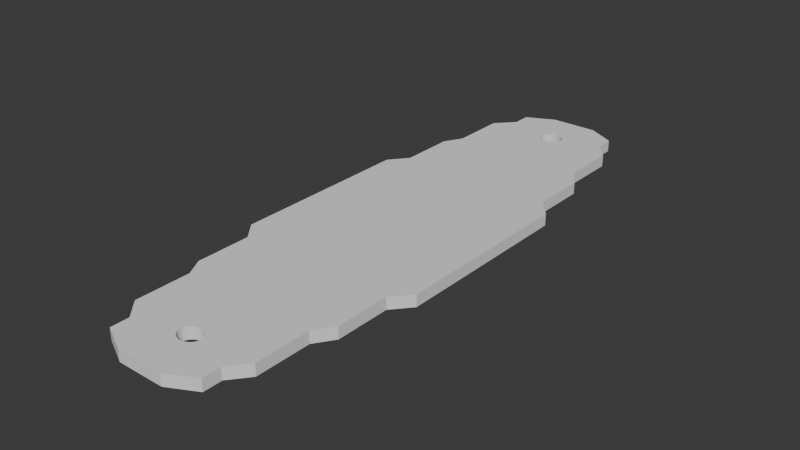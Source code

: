 # Source: micro-fitness-plate.blend  (saved by Blender 4.0.36; exported with 4.5.12 LTS)
import bpy
from mathutils import Matrix  # noqa: F401  (used for matrix-valued properties, if any)

bpy.ops.wm.read_factory_settings(use_empty=True)
scene = bpy.context.scene
scene.name = 'Scene'

# ---- collections
col_collection = bpy.data.collections.new('Collection'); scene.collection.children.link(col_collection)

# ---- world
world_world = bpy.data.worlds.new('World'); scene.world = world_world
world_world.use_nodes = True; world_world.node_tree.nodes.clear()
_N = world_world.node_tree.nodes; _L = world_world.node_tree.links
n0 = _N.new('ShaderNodeOutputWorld'); n0.name = 'World Output'; n0.location = (300, 300)
n1 = _N.new('ShaderNodeBackground'); n1.name = 'Background'; n1.location = (10, 300)
n1.inputs[0].default_value = (0.05088, 0.05088, 0.05088, 1.0)
_L.new(n1.outputs[0], n0.inputs[0])
n0.is_active_output = True
world_world.color = (0.05088, 0.05088, 0.05088)
world_world.use_sun_shadow = False
world_world.sun_shadow_jitter_overblur = 0.0

# ---- meshes
me_cube = bpy.data.meshes.new('Cube')
me_cube.from_pydata([(-0.2842, 0.9859, -1.0), (0.2848, 0.402, 1.0), (-0.2842, 0.9859, 1.0), (0.2611, 0.9846, -1.0), (0.2611, 0.9846, 1.0), (-0.3222, 0.402, 1.0), (-1.09, 0.0, -1.0), (-1.09, 0.0, 1.0), (-0.3222, 0.4576, 1.0), (1.063, 0.0, -1.0), (1.063, 0.0, 1.0), (0.2848, 0.4576, 1.0), (-0.9098, 0.5001, 1.0), (0.06461, 0.4576, 1.0), (0.8924, 0.5001, -1.0), (-0.9098, 0.5001, -1.0), (-0.1021, 0.4576, 1.0), (0.8924, 0.5001, 1.0), (-1.09, 0.25, -1.0), (1.063, 0.25, 1.0), (-1.09, 0.25, 1.0), (1.063, 0.25, -1.0), (-0.7678, 0.75, 1.0), (-0.1021, 0.5115, 1.0), (0.7775, 0.75, -1.0), (-0.7678, 0.75, -1.0), (0.06461, 0.5115, 1.0), (0.7775, 0.75, 1.0), (0.505, -0.3218, 1.0), (-0.597, 0.875, 1.0), (0.5818, 0.875, -1.0), (-0.597, 0.875, -1.0), (0.5818, 0.875, 1.0), (-0.5424, -0.3218, 1.0), (-0.7678, 0.6251, -1.0), (0.7775, 0.6251, 1.0), (-0.5424, -0.2661, 1.0), (-0.7678, 0.6251, 1.0), (0.505, -0.2661, 1.0), (0.7775, 0.6251, -1.0), (-0.9098, 0.3751, 1.0), (0.505, 0.3079, 1.0), (0.8924, 0.3751, -1.0), (-0.9098, 0.3751, -1.0), (-0.5424, 0.3079, 1.0), (0.8924, 0.3751, 1.0), (-1.09, 0.125, -1.0), (1.063, 0.125, 1.0), (-0.5424, 0.3636, 1.0), (-1.09, 0.125, 1.0), (1.063, 0.125, -1.0), (0.505, 0.3636, 1.0), (-0.3204, -0.1693, 1.0), (-0.7678, 0.8125, -1.0), (-0.6663, -0.2253, 1.0), (0.7775, 0.8125, 1.0), (-0.2542, -0.02693, 1.0), (-0.7678, 0.8125, 1.0), (-0.1385, -0.0825, 1.0), (0.7775, 0.8125, -1.0), (-0.7678, 0.6876, 1.0), (0.7775, 0.6876, -1.0), (0.7446, -0.1693, 1.0), (-0.7678, 0.6876, -1.0), (0.7775, 0.6876, 1.0), (-0.9098, 0.5626, -1.0), (0.7446, -0.225, 1.0), (0.8924, 0.5626, 1.0), (-0.9098, 0.5626, 1.0), (0.8924, 0.5626, -1.0), (-0.9098, 0.4376, 1.0), (0.2454, -0.08177, 1.0), (0.8924, 0.4376, -1.0), (-0.9098, 0.4376, -1.0), (0.8924, 0.4376, 1.0), (0.009902, -0.08242, 1.0), (-1.09, 0.3126, -1.0), (-0.6961, 0.2633, 1.0), (1.063, 0.3126, 1.0), (-1.09, 0.3126, 1.0), (1.063, 0.3126, -1.0), (-0.4587, 0.265, 1.0), (-1.09, 0.1875, 1.0), (1.063, 0.1875, -1.0), (-1.09, 0.1875, -1.0), (-0.01456, 0.1109, 1.0), (1.063, 0.1875, 1.0), (0.3839, -0.08395, 1.0), (-1.09, 0.06251, -1.0), (1.063, 0.06251, 1.0), (0.2206, 0.1086, 1.0), (-1.09, 0.06251, 1.0), (0.5026, -0.03161, 1.0), (1.063, 0.06251, -1.0), (-0.597, 0.9375, 1.0), (0.5818, 0.9375, -1.0), (-0.597, 0.9375, -1.0), (0.7723, -0.08395, 1.0), (0.5818, 0.9375, 1.0), (0.8761, -0.03161, 1.0), (-0.1515, 0.8125, 1.0), (0.7395, 0.2105, 1.0), (-0.1424, 0.8081, 1.0), (-0.1258, 0.8029, 1.0), (-0.1056, 0.7986, 1.0), (-0.2154, 0.2105, 1.0), (-0.05752, 0.7935, 1.0), (-0.08253, 0.7954, 1.0), (-0.3269, 0.2662, 1.0), (0.01952, 0.7954, 1.0), (0.7395, 0.2662, 1.0), (-0.005493, 0.7935, 1.0), (0.06278, 0.8029, 1.0), (0.2848, -0.3621, 1.0), (0.07936, 0.8081, 1.0), (-0.3222, -0.3621, 1.0), (0.08847, 0.8125, 1.0), (0.04257, 0.7986, 1.0), (-0.0315, 0.7928, 1.0), (-0.3222, -0.4178, 1.0), (-0.1515, 0.8125, -1.0), (-0.1258, 0.8029, -1.0), (0.06461, -0.4178, 1.0), (-0.1424, 0.8081, -1.0), (-0.05752, 0.7935, -1.0), (0.2848, -0.4178, 1.0), (-0.08253, 0.7954, -1.0), (-0.1021, -0.4178, 1.0), (-0.1056, 0.7986, -1.0), (-0.005493, 0.7935, -1.0), (0.04257, 0.7986, -1.0), (0.01952, 0.7954, -1.0), (0.08847, 0.8125, -1.0), (0.06278, 0.8029, -1.0), (-0.1021, -0.4717, 1.0), (0.07936, 0.8081, -1.0), (-0.0315, 0.7928, -1.0), (0.06461, -0.4717, 1.0), (-0.1056, 0.856, -1.0), (-0.08253, 0.8591, -1.0), (-0.05752, 0.8611, -1.0), (-0.0315, 0.8618, -1.0), (0.01952, 0.8591, -1.0), (0.04257, 0.856, -1.0), (0.07936, 0.8464, -1.0), (0.06278, 0.8517, -1.0), (-0.005493, 0.8611, -1.0), (-0.1623, 0.8206, -1.0), (-0.1648, 0.8273, -1.0), (-0.1623, 0.834, -1.0), (-0.1547, 0.8405, -1.0), (-0.1424, 0.8464, -1.0), (-0.1547, 0.8141, -1.0), (0.09168, 0.8405, -1.0), (0.1018, 0.8273, -1.0), (0.09927, 0.8206, -1.0), (0.09927, 0.834, -1.0), (0.09168, 0.8141, -1.0), (-0.1258, 0.8517, -1.0), (-0.1424, 0.8464, 1.0), (-0.08253, 0.8591, 1.0), (-0.1056, 0.856, 1.0), (-0.1258, 0.8517, 1.0), (-0.005493, 0.8611, 1.0), (-0.0315, 0.8618, 1.0), (0.06278, 0.8517, 1.0), (0.04257, 0.856, 1.0), (0.01952, 0.8591, 1.0), (-0.05752, 0.8611, 1.0), (-0.1648, 0.8273, 1.0), (-0.1623, 0.8206, 1.0), (-0.1623, 0.834, 1.0), (-0.1547, 0.8141, 1.0), (-0.1547, 0.8405, 1.0), (0.07936, 0.8464, 1.0), (0.09168, 0.8141, 1.0), (0.09168, 0.8405, 1.0), (0.1018, 0.8273, 1.0), (0.09927, 0.8206, 1.0), (0.09927, 0.834, 1.0), (-0.2842, -0.9859, -1.0), (-0.2842, -0.9859, 1.0), (0.2611, -0.9846, -1.0), (0.2611, -0.9846, 1.0), (-0.9098, -0.5001, 1.0), (0.8924, -0.5001, -1.0), (-0.9098, -0.5001, -1.0), (0.8924, -0.5001, 1.0), (-1.09, -0.25, -1.0), (1.063, -0.25, 1.0), (-1.09, -0.25, 1.0), (1.063, -0.25, -1.0), (-0.7678, -0.75, 1.0), (0.7775, -0.75, -1.0), (-0.7678, -0.75, -1.0), (0.7775, -0.75, 1.0), (-0.597, -0.875, 1.0), (0.5818, -0.875, -1.0), (-0.597, -0.875, -1.0), (0.5818, -0.875, 1.0), (-0.7678, -0.6251, -1.0), (0.7775, -0.6251, 1.0), (-0.7678, -0.6251, 1.0), (0.7775, -0.6251, -1.0), (-0.9098, -0.3751, 1.0), (0.8924, -0.3751, -1.0), (-0.9098, -0.3751, -1.0), (0.8924, -0.3751, 1.0), (-1.09, -0.125, -1.0), (1.063, -0.125, 1.0), (-1.09, -0.125, 1.0), (1.063, -0.125, -1.0), (-0.7678, -0.8125, -1.0), (0.7775, -0.8125, 1.0), (-0.7678, -0.8125, 1.0), (0.7775, -0.8125, -1.0), (-0.7678, -0.6876, 1.0), (0.7775, -0.6876, -1.0), (-0.7678, -0.6876, -1.0), (0.7775, -0.6876, 1.0), (-0.9098, -0.5626, -1.0), (0.8924, -0.5626, 1.0), (-0.9098, -0.5626, 1.0), (0.8924, -0.5626, -1.0), (-0.9098, -0.4376, 1.0), (0.8924, -0.4376, -1.0), (-0.9098, -0.4376, -1.0), (0.8924, -0.4376, 1.0), (-1.09, -0.3126, -1.0), (1.063, -0.3126, 1.0), (-1.09, -0.3126, 1.0), (1.063, -0.3126, -1.0), (-1.09, -0.1875, 1.0), (1.063, -0.1875, -1.0), (-1.09, -0.1875, -1.0), (1.063, -0.1875, 1.0), (-1.09, -0.06251, -1.0), (1.063, -0.06251, 1.0), (-1.09, -0.06251, 1.0), (1.063, -0.06251, -1.0), (-0.597, -0.9375, 1.0), (0.5818, -0.9375, -1.0), (-0.597, -0.9375, -1.0), (0.5818, -0.9375, 1.0), (-0.1515, -0.8125, 1.0), (-0.1424, -0.8081, 1.0), (-0.1258, -0.8029, 1.0), (-0.1056, -0.7986, 1.0), (-0.05752, -0.7935, 1.0), (-0.08253, -0.7954, 1.0), (0.01952, -0.7954, 1.0), (-0.005493, -0.7935, 1.0), (0.06278, -0.8029, 1.0), (0.07936, -0.8081, 1.0), (0.08847, -0.8125, 1.0), (0.04257, -0.7986, 1.0), (-0.0315, -0.7928, 1.0), (-0.1515, -0.8125, -1.0), (-0.1258, -0.8029, -1.0), (-0.1424, -0.8081, -1.0), (-0.05752, -0.7935, -1.0), (-0.08253, -0.7954, -1.0), (-0.1056, -0.7986, -1.0), (-0.005493, -0.7935, -1.0), (0.04257, -0.7986, -1.0), (0.01952, -0.7954, -1.0), (0.08847, -0.8125, -1.0), (0.06278, -0.8029, -1.0), (0.07936, -0.8081, -1.0), (-0.0315, -0.7928, -1.0), (-0.1056, -0.856, -1.0), (-0.08253, -0.8591, -1.0), (-0.05752, -0.8611, -1.0), (-0.0315, -0.8618, -1.0), (0.01952, -0.8591, -1.0), (0.04257, -0.856, -1.0), (0.07936, -0.8464, -1.0), (0.06278, -0.8517, -1.0), (-0.005493, -0.8611, -1.0), (-0.1623, -0.8206, -1.0), (-0.1648, -0.8273, -1.0), (-0.1623, -0.834, -1.0), (-0.1547, -0.8405, -1.0), (-0.1424, -0.8464, -1.0), (-0.1547, -0.8141, -1.0), (0.09168, -0.8405, -1.0), (0.1018, -0.8273, -1.0), (0.09927, -0.8206, -1.0), (0.09927, -0.834, -1.0), (0.09168, -0.8141, -1.0), (-0.1258, -0.8517, -1.0), (-0.1424, -0.8464, 1.0), (-0.08253, -0.8591, 1.0), (-0.1056, -0.856, 1.0), (-0.1258, -0.8517, 1.0), (-0.005493, -0.8611, 1.0), (-0.0315, -0.8618, 1.0), (0.06278, -0.8517, 1.0), (0.04257, -0.856, 1.0), (0.01952, -0.8591, 1.0), (-0.05752, -0.8611, 1.0), (-0.1648, -0.8273, 1.0), (-0.1623, -0.8206, 1.0), (-0.1623, -0.834, 1.0), (-0.1547, -0.8141, 1.0), (-0.1547, -0.8405, 1.0), (0.07936, -0.8464, 1.0), (0.09168, -0.8141, 1.0), (0.09168, -0.8405, 1.0), (0.1018, -0.8273, 1.0), (0.09927, -0.8206, 1.0), (0.09927, -0.834, 1.0), (-0.2968, 0.06251, 1.0), (-0.03682, 0.06251, 1.0), (0.07359, 0.06251, 1.0), (0.324, 0.06251, 1.0), (0.3425, 0.05328, 1.0), (-0.1692, 0.0, 1.0), (0.09011, 0.0, 1.0), (0.2014, 0.0, 1.0), (0.4497, 0.0, 1.0), (-0.006116, 0.5163, 1.0), (-0.1068, 0.5163, 1.0), (-0.1068, 0.5001, 1.0), (0.06935, 0.5163, 1.0), (0.06935, 0.5001, 1.0), (-0.7163, 0.2679, 1.0), (0.5097, 0.3126, 1.0), (0.5097, 0.3032, 1.0), (-0.09437, 0.3032, 1.0), (-0.4576, 0.2698, 1.0), (-0.5472, 0.3126, 1.0), (-0.5685, 0.269, 1.0), (-0.5472, 0.3032, 1.0), (-0.6798, 0.25, 1.0), (-0.4176, 0.25, 1.0), (-0.3469, 0.2709, 1.0), (0.2767, 0.2709, 1.0), (-0.3051, 0.25, 1.0), (0.7442, 0.25, 1.0), (0.7442, 0.2709, 1.0), (-0.327, 0.3972, 1.0), (-0.327, 0.4345, 1.0), (-0.327, 0.4376, 1.0), (0.2895, 0.4376, 1.0), (0.2895, 0.4251, 1.0), (-0.06285, 0.3972, 1.0), (0.2895, 0.3972, 1.0), (-0.5522, 0.1875, 1.0), (-0.2907, 0.1875, 1.0), (-0.4245, 0.125, 1.0), (-0.1638, 0.125, 1.0), (-0.2011, 0.4624, 1.0), (-0.327, 0.4624, 1.0), (0.06935, 0.4855, 1.0), (-0.1068, 0.4855, 1.0), (-0.1068, 0.4624, 1.0), (0.06935, 0.4624, 1.0), (0.1637, 0.4624, 1.0), (0.2895, 0.4624, 1.0), (-0.5472, 0.3404, 1.0), (0.5097, 0.3683, 1.0), (0.05692, 0.3683, 1.0), (-0.5472, 0.3683, 1.0), (0.5097, 0.3311, 1.0), (-0.2911, 0.243, 1.0), (0.7442, 0.2337, 1.0), (0.7442, 0.2058, 1.0), (0.1951, 0.2058, 1.0), (-0.2166, 0.2058, 1.0), (-0.4056, 0.1158, 1.0), (-0.03543, 0.1158, 1.0), (0.2217, 0.1134, 1.0), (0.1115, 0.1144, 1.0), (-0.04423, 0.06616, 1.0), (-0.2542, -0.02168, 1.0), (0.5038, -0.02687, 1.0), (0.2036, -0.001069, 1.0), (0.8961, -0.02687, 1.0), (0.728, -0.02687, 1.0), (-0.339, -0.06251, 1.0), (-0.1692, -0.06251, 1.0), (-0.1818, -0.05645, 1.0), (-0.04152, -0.06251, 1.0), (0.217, -0.06251, 1.0), (0.826, -0.06221, 1.0), (0.8253, -0.06251, 1.0), (0.3292, -0.06251, 1.0), (0.05692, -0.2614, 1.0), (-0.5472, -0.2614, 1.0), (0.5097, -0.2614, 1.0), (-0.5472, -0.3126, 1.0), (-0.5472, -0.2893, 1.0), (0.5097, -0.2986, 1.0), (0.5097, -0.3126, 1.0), (-0.327, -0.3946, 1.0), (-0.327, -0.3751, 1.0), (0.2895, -0.3853, 1.0), (0.2895, -0.3751, 1.0), (-0.327, -0.4225, 1.0), (-0.1068, -0.4376, 1.0), (-0.2011, -0.4225, 1.0), (-0.1068, -0.4225, 1.0), (0.06935, -0.4376, 1.0), (0.06935, -0.4225, 1.0), (0.2895, -0.4225, 1.0), (0.1637, -0.4225, 1.0), (-0.4689, -0.125, 1.0), (-0.2258, -0.1294, 1.0), (-0.2166, -0.125, 1.0), (0.3, -0.1646, 1.0), (0.7493, -0.1646, 1.0), (-0.5988, -0.1875, 1.0), (-0.2995, -0.1646, 1.0), (0.7493, -0.1875, 1.0), (-0.1068, -0.4456, 1.0), (0.06935, -0.4456, 1.0), (-0.1068, -0.4764, 1.0), (0.06935, -0.4764, 1.0), (-0.006116, -0.4764, 1.0), (-0.09437, -0.3265, 1.0), (-0.5472, -0.3265, 1.0), (0.5097, -0.3265, 1.0), (-0.327, -0.3574, 1.0), (0.2895, -0.3574, 1.0), (-0.06285, -0.3574, 1.0), (0.7493, -0.2297, 1.0), (0.7493, -0.2018, 1.0), (-0.687, -0.23, 1.0), (0.1339, -0.2298, 1.0), (0.008811, -0.08716, 1.0), (0.1188, -0.08685, 1.0), (-0.1276, -0.08252, 1.0), (0.3828, -0.08869, 1.0), (0.2656, -0.08645, 1.0), (0.7734, -0.08869, 1.0), (0.5501, -0.08869, 1.0), (-0.4396, -0.1109, 1.0), (-0.1068, 0.4624, -0.1431), (-0.1068, 0.5163, -0.1431), (0.7493, -0.1646, -0.1431), (0.7493, -0.2297, -0.1431), (0.3828, -0.08869, -0.1431), (0.7734, -0.08869, -0.1431), (-0.5472, -0.3265, -0.1431), (-0.5472, -0.2614, -0.1431), (0.2895, 0.3972, -0.1431), (0.2895, 0.4624, -0.1431), (0.06935, 0.5163, -0.1431), (0.2656, -0.08645, -0.1431), (0.008811, -0.08716, -0.1431), (-0.327, 0.3972, -0.1431), (-0.327, 0.4624, -0.1431), (-0.4576, 0.2698, -0.1431), (0.5097, 0.3032, -0.1431), (0.5097, 0.3683, -0.1431), (-0.1068, -0.4225, -0.1431), (-0.327, -0.4225, -0.1431), (-0.2542, -0.02168, -0.1431), (-0.1276, -0.08252, -0.1431), (-0.1068, -0.4764, -0.1431), (0.06935, -0.4764, -0.1431), (-0.687, -0.23, -0.1431), (-0.5472, 0.3032, -0.1431), (0.8961, -0.02687, -0.1431), (0.2895, -0.3574, -0.1431), (-0.327, -0.3574, -0.1431), (0.2895, -0.4225, -0.1431), (-0.7163, 0.2679, -0.1431), (0.2217, 0.1134, -0.1431), (0.5038, -0.02687, -0.1431), (0.06935, -0.4225, -0.1431), (-0.2166, 0.2058, -0.1431), (-0.3469, 0.2709, -0.1431), (-0.5472, 0.3683, -0.1431), (-0.2995, -0.1646, -0.1431), (0.06935, 0.4624, -0.1431), (0.5097, -0.3265, -0.1431), (0.7442, 0.2709, -0.1431), (-0.03543, 0.1158, -0.1431), (0.7442, 0.2058, -0.1431), (0.5097, -0.2614, -0.1431)], [], [(96, 94, 2, 0), (0, 2, 4, 3), (93, 89, 10, 9), (91, 7, 317, 312), (320, 10, 89, 315, 316), (319, 314, 313, 318), (88, 93, 9, 6), (65, 69, 14, 15), (324, 325, 17, 67, 68, 12, 323, 322, 321), (69, 67, 17, 14), (73, 70, 12, 15), (84, 82, 20, 18), (76, 80, 21, 18), (332, 330, 335, 338, 336, 337, 340, 339, 19, 78, 327, 328, 329, 333, 331, 79, 20, 334, 326), (80, 78, 19, 21), (59, 55, 27, 24), (100, 57, 22, 27, 55, 116, 114, 112, 117, 109, 111, 118, 106, 107, 104, 103, 102), (132, 59, 24, 25, 53, 120, 123, 121, 128, 126, 124, 136, 129, 131, 130, 133, 135), (63, 60, 22, 25), (96, 95, 30, 31), (98, 94, 29, 32), (95, 98, 32, 30), (53, 57, 29, 31), (65, 68, 37, 34), (61, 64, 35, 39), (64, 60, 37, 35), (63, 61, 39, 34), (72, 74, 45, 42), (342, 343, 70, 40, 45, 74, 344, 345, 347, 346, 341), (73, 72, 42, 43), (76, 79, 40, 43), (88, 91, 49, 46), (84, 83, 50, 46), (82, 49, 350, 348), (47, 86, 349, 351), (83, 86, 47, 50), (25, 22, 57, 53), (152, 120, 53, 31, 30, 59, 132, 157, 155, 154, 156, 153, 144, 145, 143, 142, 146, 141, 140, 139, 138, 158, 151, 150, 149, 148, 147), (116, 55, 32, 29, 57, 100, 172, 170, 169, 171, 173, 159, 162, 161, 160, 168, 164, 163, 167, 166, 165, 174, 176, 179, 177, 178, 175), (30, 32, 55, 59), (25, 24, 61, 63), (27, 22, 60, 64), (24, 27, 64, 61), (34, 37, 60, 63), (15, 12, 68, 65), (39, 35, 67, 69), (35, 37, 68, 67), (34, 39, 69, 65), (15, 14, 72, 73), (355, 323, 12, 70, 343, 353, 352, 356), (359, 344, 74, 17, 325, 354, 357, 358), (14, 17, 74, 72), (43, 40, 70, 73), (18, 20, 79, 76), (42, 45, 78, 80), (78, 45, 40, 79, 331, 360, 363, 362, 361, 364, 327), (43, 42, 80, 76), (21, 19, 86, 83), (20, 82, 348, 334), (365, 338, 335, 349, 86, 19, 339, 366, 367, 368, 369), (18, 21, 83, 84), (46, 49, 82, 84), (6, 7, 91, 88), (46, 50, 93, 88), (49, 91, 312, 370, 350), (374, 313, 314, 371, 373, 372, 315, 89, 47, 351), (50, 47, 89, 93), (3, 4, 98, 95), (4, 2, 94, 98), (0, 3, 95, 96), (31, 29, 94, 96), (169, 148, 149, 171), (171, 149, 150, 173), (173, 150, 151, 159), (159, 151, 158, 162), (162, 158, 138, 161), (161, 138, 139, 160), (160, 139, 140, 168), (168, 140, 141, 164), (164, 141, 146, 163), (163, 146, 142, 167), (167, 142, 143, 166), (166, 143, 145, 165), (165, 145, 144, 174), (174, 144, 153, 176), (176, 153, 156, 179), (156, 154, 177, 179), (154, 155, 178, 177), (155, 157, 175, 178), (135, 114, 116, 175, 157, 132), (112, 114, 135, 133), (117, 112, 133, 130), (109, 117, 130, 131), (111, 109, 131, 129), (118, 111, 129, 136), (106, 118, 136, 124), (107, 106, 124, 126), (104, 107, 126, 128), (103, 104, 128, 121), (102, 103, 121, 123), (120, 152, 172, 100, 102, 123), (152, 147, 170, 172), (170, 147, 148, 169), (242, 180, 181, 240), (180, 182, 183, 181), (239, 9, 10, 237), (319, 318, 384, 387, 377), (237, 10, 320, 376, 379, 378, 385, 386), (317, 7, 238, 380, 375, 382, 381, 383), (236, 6, 9, 239), (220, 186, 185, 223), (221, 187, 184, 222), (223, 185, 187, 221), (226, 186, 184, 224), (234, 188, 190, 232), (228, 188, 191, 231), (229, 189, 190, 230, 391, 392, 389, 388, 390, 393, 394), (231, 191, 189, 229), (215, 193, 195, 213), (254, 213, 195, 192, 214, 244, 245, 246, 247, 249, 248, 256, 251, 250, 255, 252, 253), (257, 212, 194, 193, 215, 266, 268, 267, 264, 265, 263, 269, 260, 261, 262, 258, 259), (218, 194, 192, 216), (242, 198, 197, 241), (243, 199, 196, 240), (241, 197, 199, 243), (212, 198, 196, 214), (220, 200, 202, 222), (217, 203, 201, 219), (219, 201, 202, 216), (218, 200, 203, 217), (225, 205, 207, 227), (400, 402, 401, 399, 395, 396, 204, 224), (404, 403, 227, 207, 398, 397, 405, 406), (226, 206, 205, 225), (228, 206, 204, 230), (236, 208, 210, 238), (234, 208, 211, 233), (210, 232, 412, 407), (414, 235, 209, 409, 408, 413, 410, 411), (233, 211, 209, 235), (194, 212, 214, 192), (266, 215, 197, 198, 212, 257, 284, 279, 280, 281, 282, 283, 290, 270, 271, 272, 273, 278, 274, 275, 277, 276, 285, 288, 286, 287, 289), (244, 214, 196, 199, 213, 254, 307, 310, 309, 311, 308, 306, 297, 298, 299, 295, 296, 300, 292, 293, 294, 291, 305, 303, 301, 302, 304), (197, 215, 213, 199), (194, 218, 217, 193), (195, 219, 216, 192), (193, 217, 219, 195), (200, 218, 216, 202), (186, 220, 222, 184), (203, 223, 221, 201), (201, 221, 222, 202), (200, 220, 223, 203), (186, 226, 225, 185), (415, 400, 224, 184, 187, 227, 403, 416, 418, 419, 417), (185, 225, 227, 187), (206, 226, 224, 204), (188, 228, 230, 190), (205, 231, 229, 207), (230, 204, 396, 423, 425, 424, 398, 207, 229, 394, 422, 420, 421, 391), (206, 228, 231, 205), (191, 233, 235, 189), (232, 190, 189, 235, 414, 427, 426, 429, 428, 412), (188, 234, 233, 191), (208, 234, 232, 210), (6, 236, 238, 7), (208, 236, 239, 211), (238, 210, 407, 437, 380), (433, 387, 384, 434, 431, 430, 383, 381, 432, 409, 209, 237, 386, 435, 436), (211, 239, 237, 209), (182, 241, 243, 183), (183, 243, 240, 181), (180, 242, 241, 182), (198, 242, 240, 196), (301, 303, 281, 280), (303, 305, 282, 281), (305, 291, 283, 282), (291, 294, 290, 283), (294, 293, 270, 290), (293, 292, 271, 270), (292, 300, 272, 271), (300, 296, 273, 272), (296, 295, 278, 273), (295, 299, 274, 278), (299, 298, 275, 274), (298, 297, 277, 275), (297, 306, 276, 277), (306, 308, 285, 276), (308, 311, 288, 285), (288, 311, 309, 286), (286, 309, 310, 287), (287, 310, 307, 289), (266, 289, 307, 254, 253, 268), (252, 267, 268, 253), (255, 264, 267, 252), (250, 265, 264, 255), (251, 263, 265, 250), (256, 269, 263, 251), (248, 260, 269, 256), (249, 261, 260, 248), (247, 262, 261, 249), (246, 258, 262, 247), (245, 259, 258, 246), (257, 259, 245, 244, 304, 284), (284, 304, 302, 279), (302, 301, 280, 279), (446, 346, 347), (446, 451, 341, 346), (341, 451, 342), (342, 451, 452, 353, 343), (447, 359, 358), (357, 476, 447, 358), (353, 452, 352), (352, 452, 438, 356), (447, 345, 344, 359), (447, 446, 347, 345), (44, 41, 51, 48), (16, 8, 5, 1, 11, 13, 26, 23), (323, 355, 439, 322), (356, 438, 439, 355), (322, 439, 321), (321, 439, 448, 324), (448, 354, 325, 324), (448, 476, 357, 354), (477, 420, 422), (477, 444, 421, 420), (421, 444, 392, 391), (392, 444, 445, 389), (389, 445, 388), (388, 445, 481, 390), (481, 393, 390), (481, 477, 422, 394, 393), (127, 134, 137, 122, 125, 113, 115, 119), (454, 329, 328), (454, 463, 333, 329), (333, 463, 360, 331), (360, 463, 474, 363), (363, 474, 362), (362, 474, 455, 361), (455, 364, 361), (455, 454, 328, 327, 364), (52, 58, 56, 54, 66, 62), (410, 475, 440, 411), (413, 475, 410), (411, 440, 427, 414), (440, 441, 426, 427), (441, 462, 429, 426), (428, 429, 462), (428, 462, 437, 407, 412), (437, 462, 458, 375, 380), (375, 458, 382), (382, 458, 459, 432, 381), (432, 459, 408, 409), (459, 475, 413, 408), (449, 431, 434), (449, 450, 430, 431), (450, 370, 312, 317, 383, 430), (450, 468, 326, 334, 348, 350, 370), (326, 468, 332), (332, 468, 453, 330), (330, 453, 374, 351, 349, 335), (374, 453, 449, 434, 384, 318, 313), (99, 92, 90, 85, 87, 97), (377, 479, 371, 314, 319), (387, 433, 442, 479, 377), (371, 479, 373), (373, 479, 469, 372), (372, 469, 470, 316, 315), (316, 470, 376, 320), (33, 28, 38, 36), (443, 436, 435), (443, 442, 433, 436), (105, 101, 110, 108), (379, 470, 464, 378), (376, 470, 379), (464, 385, 378), (464, 443, 435, 386, 385), (480, 368, 367), (480, 472, 369, 368), (472, 365, 369), (472, 473, 336, 338, 365), (336, 473, 337), (337, 473, 478, 340), (339, 340, 478, 366), (478, 480, 367, 366), (75, 71, 81, 77), (423, 466, 465, 425), (465, 424, 425), (399, 457, 466, 395), (396, 395, 466, 423), (467, 471, 404, 406), (467, 406, 405), (456, 457, 401, 402), (399, 401, 457), (465, 467, 397, 398, 424), (397, 467, 405), (415, 460, 456, 402, 400), (417, 460, 415), (461, 460, 419, 418), (417, 419, 460), (471, 461, 416, 403, 404), (416, 461, 418), (16, 23, 439, 438), (62, 66, 441, 440), (97, 87, 442, 443), (33, 36, 445, 444), (11, 1, 446, 447), (23, 26, 448, 439), (71, 75, 450, 449), (5, 8, 452, 451), (81, 71, 449, 453), (51, 41, 454, 455), (127, 119, 457, 456), (56, 58, 459, 458), (137, 134, 460, 461), (54, 56, 458, 462), (41, 44, 463, 454), (99, 97, 443, 464), (115, 113, 465, 466), (113, 125, 467, 465), (77, 81, 453, 468), (134, 127, 456, 460), (90, 92, 470, 469), (125, 122, 471, 467), (105, 108, 473, 472), (122, 137, 461, 471), (48, 51, 455, 474), (52, 62, 440, 475), (13, 11, 447, 476), (26, 13, 476, 448), (1, 5, 451, 446), (75, 77, 468, 450), (119, 115, 466, 457), (66, 54, 462, 441), (28, 33, 444, 477), (44, 48, 474, 463), (8, 16, 438, 452), (58, 52, 475, 459), (92, 99, 464, 470), (108, 110, 478, 473), (87, 85, 479, 442), (85, 90, 469, 479), (101, 105, 472, 480), (110, 101, 480, 478), (38, 28, 477, 481), (36, 38, 481, 445)])
_uv = me_cube.uv_layers.new(name='UVMap')
_uv.uv.foreach_set('vector', [0.375, 0.2422, 0.625, 0.2422, 0.625, 0.25, 0.375, 0.25, 0.375, 0.25, 0.625, 0.25, 0.625, 0.5, 0.375, 0.5, 0.375, 0.6172, 0.625, 0.6172, 0.625, 0.625, 0.375, 0.625, 0.875, 0.6172, 0.875, 0.625, 0.7681, 0.625, 0.7829, 0.6172, 0.6962, 0.625, 0.625, 0.625, 0.625, 0.6172, 0.7108, 0.6172, 0.7087, 0.6183, 0.7251, 0.625, 0.7399, 0.6172, 0.7527, 0.6172, 0.738, 0.625, 0.125, 0.6172, 0.375, 0.6172, 0.375, 0.625, 0.125, 0.625, 0.125, 0.5547, 0.375, 0.5547, 0.375, 0.5625, 0.125, 0.5625, 0.7392, 0.5605, 0.7392, 0.5625, 0.625, 0.5625, 0.625, 0.5547, 0.875, 0.5547, 0.875, 0.5625, 0.7636, 0.5625, 0.7636, 0.5605, 0.7496, 0.5605, 0.375, 0.5547, 0.625, 0.5547, 0.625, 0.5625, 0.375, 0.5625, 0.375, 0.1797, 0.625, 0.1797, 0.625, 0.1875, 0.375, 0.1875, 0.375, 0.1484, 0.625, 0.1484, 0.625, 0.1563, 0.375, 0.1563, 0.125, 0.5859, 0.375, 0.5859, 0.375, 0.5937, 0.125, 0.5937, 0.8145, 0.5914, 0.8016, 0.5913, 0.7969, 0.5937, 0.7839, 0.5937, 0.7887, 0.5911, 0.7163, 0.5911, 0.662, 0.5911, 0.662, 0.5937, 0.625, 0.5937, 0.625, 0.5859, 0.6893, 0.5859, 0.6893, 0.5871, 0.7594, 0.5871, 0.812, 0.5871, 0.812, 0.5859, 0.875, 0.5859, 0.875, 0.5937, 0.8274, 0.5937, 0.8316, 0.5915, 0.375, 0.5859, 0.625, 0.5859, 0.625, 0.5937, 0.375, 0.5937, 0.375, 0.5234, 0.625, 0.5234, 0.625, 0.5312, 0.375, 0.5312, 0.7753, 0.5234, 0.875, 0.5234, 0.875, 0.5312, 0.625, 0.5312, 0.625, 0.5234, 0.7365, 0.5234, 0.7379, 0.524, 0.7406, 0.5246, 0.7439, 0.5252, 0.7476, 0.5256, 0.7517, 0.5258, 0.7559, 0.5259, 0.7601, 0.5258, 0.7641, 0.5256, 0.7679, 0.5252, 0.7711, 0.5246, 0.7738, 0.524, 0.2635, 0.5234, 0.375, 0.5234, 0.375, 0.5312, 0.125, 0.5312, 0.125, 0.5234, 0.2247, 0.5234, 0.2262, 0.524, 0.2289, 0.5246, 0.2321, 0.5252, 0.2359, 0.5256, 0.2399, 0.5258, 0.2441, 0.5259, 0.2483, 0.5258, 0.2524, 0.5256, 0.2561, 0.5252, 0.2594, 0.5246, 0.2621, 0.524, 0.375, 0.2109, 0.625, 0.2109, 0.625, 0.2188, 0.375, 0.2188, 0.125, 0.5078, 0.375, 0.5078, 0.375, 0.5156, 0.125, 0.5156, 0.625, 0.5078, 0.875, 0.5078, 0.875, 0.5156, 0.625, 0.5156, 0.375, 0.5078, 0.625, 0.5078, 0.625, 0.5156, 0.375, 0.5156, 0.375, 0.2266, 0.625, 0.2266, 0.625, 0.2344, 0.375, 0.2344, 0.375, 0.1953, 0.625, 0.1953, 0.625, 0.2031, 0.375, 0.2031, 0.375, 0.5391, 0.625, 0.5391, 0.625, 0.5469, 0.375, 0.5469, 0.625, 0.5391, 0.875, 0.5391, 0.875, 0.5469, 0.625, 0.5469, 0.125, 0.5391, 0.375, 0.5391, 0.375, 0.5469, 0.125, 0.5469, 0.375, 0.5703, 0.625, 0.5703, 0.625, 0.5781, 0.375, 0.5781, 0.7941, 0.5707, 0.7941, 0.5703, 0.875, 0.5703, 0.875, 0.5781, 0.625, 0.5781, 0.625, 0.5703, 0.7086, 0.5703, 0.7086, 0.5719, 0.7086, 0.5753, 0.7575, 0.5753, 0.7941, 0.5753, 0.125, 0.5703, 0.375, 0.5703, 0.375, 0.5781, 0.125, 0.5781, 0.375, 0.1641, 0.625, 0.1641, 0.625, 0.1719, 0.375, 0.1719, 0.375, 0.1328, 0.625, 0.1328, 0.625, 0.1406, 0.375, 0.1406, 0.125, 0.6016, 0.375, 0.6016, 0.375, 0.6094, 0.125, 0.6094, 0.875, 0.6016, 0.875, 0.6094, 0.7977, 0.6094, 0.8126, 0.6016, 0.625, 0.6094, 0.625, 0.6016, 0.7822, 0.6016, 0.7675, 0.6094, 0.375, 0.6016, 0.625, 0.6016, 0.625, 0.6094, 0.375, 0.6094, 0.375, 0.2188, 0.625, 0.2188, 0.625, 0.2266, 0.375, 0.2266, 0.2241, 0.5232, 0.2247, 0.5234, 0.125, 0.5234, 0.125, 0.5156, 0.375, 0.5156, 0.375, 0.5234, 0.2635, 0.5234, 0.2642, 0.5232, 0.2662, 0.5224, 0.2675, 0.5216, 0.2678, 0.5207, 0.2672, 0.5199, 0.2655, 0.5192, 0.2628, 0.5185, 0.2593, 0.518, 0.2549, 0.5176, 0.25, 0.5174, 0.2448, 0.5173, 0.2395, 0.5174, 0.2346, 0.5176, 0.2301, 0.518, 0.2264, 0.5185, 0.2236, 0.5192, 0.2218, 0.5199, 0.221, 0.5207, 0.2212, 0.5216, 0.2222, 0.5224, 0.7365, 0.5234, 0.625, 0.5234, 0.625, 0.5156, 0.875, 0.5156, 0.875, 0.5234, 0.7753, 0.5234, 0.7759, 0.5232, 0.7778, 0.5224, 0.7788, 0.5216, 0.779, 0.5207, 0.7782, 0.5199, 0.7764, 0.5192, 0.7736, 0.5185, 0.7699, 0.518, 0.7654, 0.5176, 0.7605, 0.5174, 0.7552, 0.5173, 0.75, 0.5174, 0.7451, 0.5176, 0.7407, 0.518, 0.7372, 0.5185, 0.7345, 0.5192, 0.7328, 0.5199, 0.7322, 0.5207, 0.7325, 0.5216, 0.7338, 0.5224, 0.7358, 0.5232, 0.375, 0.5156, 0.625, 0.5156, 0.625, 0.5234, 0.375, 0.5234, 0.125, 0.5312, 0.375, 0.5312, 0.375, 0.5391, 0.125, 0.5391, 0.625, 0.5312, 0.875, 0.5312, 0.875, 0.5391, 0.625, 0.5391, 0.375, 0.5312, 0.625, 0.5312, 0.625, 0.5391, 0.375, 0.5391, 0.375, 0.2031, 0.625, 0.2031, 0.625, 0.2109, 0.375, 0.2109, 0.375, 0.1875, 0.625, 0.1875, 0.625, 0.1953, 0.375, 0.1953, 0.375, 0.5469, 0.625, 0.5469, 0.625, 0.5547, 0.375, 0.5547, 0.625, 0.5469, 0.875, 0.5469, 0.875, 0.5547, 0.625, 0.5547, 0.125, 0.5469, 0.375, 0.5469, 0.375, 0.5547, 0.125, 0.5547, 0.125, 0.5625, 0.375, 0.5625, 0.375, 0.5703, 0.125, 0.5703, 0.7636, 0.5643, 0.7636, 0.5625, 0.875, 0.5625, 0.875, 0.5703, 0.7941, 0.5703, 0.7941, 0.5672, 0.7767, 0.5672, 0.7636, 0.5672, 0.7086, 0.5672, 0.7086, 0.5703, 0.625, 0.5703, 0.625, 0.5625, 0.7392, 0.5625, 0.7392, 0.5643, 0.7392, 0.5672, 0.7261, 0.5672, 0.375, 0.5625, 0.625, 0.5625, 0.625, 0.5703, 0.375, 0.5703, 0.375, 0.1719, 0.625, 0.1719, 0.625, 0.1797, 0.375, 0.1797, 0.375, 0.1563, 0.625, 0.1563, 0.625, 0.1641, 0.375, 0.1641, 0.375, 0.5781, 0.625, 0.5781, 0.625, 0.5859, 0.375, 0.5859, 0.625, 0.5859, 0.625, 0.5781, 0.875, 0.5781, 0.875, 0.5859, 0.812, 0.5859, 0.8176, 0.5824, 0.8233, 0.579, 0.741, 0.579, 0.6793, 0.579, 0.6859, 0.5836, 0.6893, 0.5859, 0.125, 0.5781, 0.375, 0.5781, 0.375, 0.5859, 0.125, 0.5859, 0.375, 0.5937, 0.625, 0.5937, 0.625, 0.6016, 0.375, 0.6016, 0.875, 0.5937, 0.875, 0.6016, 0.8126, 0.6016, 0.8274, 0.5937, 0.7822, 0.5946, 0.7839, 0.5937, 0.7969, 0.5937, 0.7822, 0.6016, 0.625, 0.6016, 0.625, 0.5937, 0.662, 0.5937, 0.662, 0.5958, 0.662, 0.5993, 0.7258, 0.5993, 0.7736, 0.5993, 0.125, 0.5937, 0.375, 0.5937, 0.375, 0.6016, 0.125, 0.6016, 0.375, 0.1406, 0.625, 0.1406, 0.625, 0.1484, 0.375, 0.1484, 0.375, 0.125, 0.625, 0.125, 0.625, 0.1328, 0.375, 0.1328, 0.125, 0.6094, 0.375, 0.6094, 0.375, 0.6172, 0.125, 0.6172, 0.875, 0.6094, 0.875, 0.6172, 0.7829, 0.6172, 0.7956, 0.6105, 0.7977, 0.6094, 0.7536, 0.6167, 0.7527, 0.6172, 0.7399, 0.6172, 0.7526, 0.6105, 0.7355, 0.6107, 0.7227, 0.6108, 0.7108, 0.6172, 0.625, 0.6172, 0.625, 0.6094, 0.7675, 0.6094, 0.375, 0.6094, 0.625, 0.6094, 0.625, 0.6172, 0.375, 0.6172, 0.375, 0.5, 0.625, 0.5, 0.625, 0.5078, 0.375, 0.5078, 0.625, 0.5, 0.875, 0.5, 0.875, 0.5078, 0.625, 0.5078, 0.125, 0.5, 0.375, 0.5, 0.375, 0.5078, 0.125, 0.5078, 0.375, 0.2344, 0.625, 0.2344, 0.625, 0.2422, 0.375, 0.2422, 1.0, 0.7359, 1.0, 0.6692, 0.9688, 0.6692, 0.9688, 0.7359, 0.9688, 0.7359, 0.9688, 0.6692, 0.9375, 0.6692, 0.9375, 0.7359, 0.9375, 0.7359, 0.9375, 0.6692, 0.9062, 0.6692, 0.9062, 0.7359, 0.9062, 0.7359, 0.9062, 0.6692, 0.875, 0.6692, 0.875, 0.7359, 0.875, 0.7359, 0.875, 0.6692, 0.8438, 0.6692, 0.8438, 0.7359, 0.8438, 0.7359, 0.8438, 0.6692, 0.8125, 0.6692, 0.8125, 0.7359, 0.8125, 0.7359, 0.8125, 0.6692, 0.7812, 0.6692, 0.7812, 0.7359, 0.7812, 0.7359, 0.7812, 0.6692, 0.75, 0.6692, 0.75, 0.7359, 0.75, 0.7359, 0.75, 0.6692, 0.7188, 0.6692, 0.7188, 0.7359, 0.7188, 0.7359, 0.7188, 0.6692, 0.6875, 0.6692, 0.6875, 0.7359, 0.6875, 0.7359, 0.6875, 0.6692, 0.6562, 0.6692, 0.6562, 0.7359, 0.6562, 0.7359, 0.6562, 0.6692, 0.625, 0.6692, 0.625, 0.7359, 0.625, 0.7359, 0.625, 0.6692, 0.5938, 0.6692, 0.5938, 0.7359, 0.5938, 0.7359, 0.5938, 0.6692, 0.5625, 0.6692, 0.5625, 0.7359, 0.5625, 0.7359, 0.5625, 0.6692, 0.5312, 0.6692, 0.5312, 0.7359, 0.5312, 0.6692, 0.5, 0.6692, 0.5, 0.7359, 0.5312, 0.7359, 0.5, 0.6692, 0.4688, 0.6692, 0.4688, 0.7359, 0.5, 0.7359, 0.4688, 0.6692, 0.4375, 0.6692, 0.4375, 0.7359, 0.4688, 0.7359, 0.4063, 0.6692, 0.4062, 0.7359, 0.4293, 0.7359, 0.4375, 0.7359, 0.4375, 0.6692, 0.4293, 0.6692, 0.375, 0.7359, 0.4062, 0.7359, 0.4063, 0.6692, 0.375, 0.6692, 0.3438, 0.7359, 0.375, 0.7359, 0.375, 0.6692, 0.3438, 0.6692, 0.3125, 0.7359, 0.3438, 0.7359, 0.3438, 0.6692, 0.3125, 0.6692, 0.2812, 0.7359, 0.3125, 0.7359, 0.3125, 0.6692, 0.2812, 0.6692, 0.25, 0.7359, 0.2812, 0.7359, 0.2812, 0.6692, 0.25, 0.6692, 0.2188, 0.7359, 0.25, 0.7359, 0.25, 0.6692, 0.2188, 0.6692, 0.1875, 0.7359, 0.2188, 0.7359, 0.2188, 0.6692, 0.1875, 0.6692, 0.1562, 0.7359, 0.1875, 0.7359, 0.1875, 0.6692, 0.1562, 0.6692, 0.125, 0.7359, 0.1562, 0.7359, 0.1562, 0.6692, 0.125, 0.6692, 0.09375, 0.7359, 0.125, 0.7359, 0.125, 0.6692, 0.09375, 0.6692, 0.07065, 0.6692, 0.0625, 0.6692, 0.0625, 0.7359, 0.07065, 0.7359, 0.09375, 0.7359, 0.09375, 0.6692, 0.0625, 0.6692, 0.03125, 0.6692, 0.03125, 0.7359, 0.0625, 0.7359, 0.03125, 0.7359, 0.03125, 0.6692, 0.0, 0.6692, 0.0, 0.7359, 0.375, 0.2422, 0.375, 0.25, 0.625, 0.25, 0.625, 0.2422, 0.375, 0.25, 0.375, 0.5, 0.625, 0.5, 0.625, 0.25, 0.375, 0.6172, 0.375, 0.625, 0.625, 0.625, 0.625, 0.6172, 0.7251, 0.625, 0.738, 0.625, 0.7232, 0.6172, 0.7102, 0.6172, 0.7248, 0.6249, 0.625, 0.6172, 0.625, 0.625, 0.6962, 0.625, 0.6899, 0.6216, 0.6639, 0.6216, 0.6444, 0.6216, 0.6525, 0.6172, 0.6526, 0.6172, 0.7681, 0.625, 0.875, 0.625, 0.875, 0.6172, 0.7878, 0.6172, 0.778, 0.6223, 0.7696, 0.6179, 0.7681, 0.6172, 0.7533, 0.6172, 0.125, 0.6172, 0.125, 0.625, 0.375, 0.625, 0.375, 0.6172, 0.125, 0.5547, 0.125, 0.5625, 0.375, 0.5625, 0.375, 0.5547, 0.625, 0.5547, 0.625, 0.5625, 0.875, 0.5625, 0.875, 0.5547, 0.375, 0.5547, 0.375, 0.5625, 0.625, 0.5625, 0.625, 0.5547, 0.375, 0.1797, 0.375, 0.1875, 0.625, 0.1875, 0.625, 0.1797, 0.375, 0.1484, 0.375, 0.1563, 0.625, 0.1563, 0.625, 0.1484, 0.125, 0.5859, 0.125, 0.5937, 0.375, 0.5937, 0.375, 0.5859, 0.625, 0.5859, 0.625, 0.5937, 0.875, 0.5937, 0.875, 0.5859, 0.812, 0.5859, 0.812, 0.5888, 0.812, 0.5923, 0.7418, 0.5923, 0.6893, 0.5923, 0.6893, 0.5877, 0.6893, 0.5859, 0.375, 0.5859, 0.375, 0.5937, 0.625, 0.5937, 0.625, 0.5859, 0.375, 0.5234, 0.375, 0.5312, 0.625, 0.5312, 0.625, 0.5234, 0.7365, 0.5234, 0.625, 0.5234, 0.625, 0.5312, 0.875, 0.5312, 0.875, 0.5234, 0.7753, 0.5234, 0.7738, 0.524, 0.7711, 0.5246, 0.7679, 0.5252, 0.7641, 0.5256, 0.7601, 0.5258, 0.7559, 0.5259, 0.7517, 0.5258, 0.7476, 0.5256, 0.7439, 0.5252, 0.7406, 0.5246, 0.7379, 0.524, 0.2247, 0.5234, 0.125, 0.5234, 0.125, 0.5312, 0.375, 0.5312, 0.375, 0.5234, 0.2635, 0.5234, 0.2621, 0.524, 0.2594, 0.5246, 0.2561, 0.5252, 0.2524, 0.5256, 0.2483, 0.5258, 0.2441, 0.5259, 0.2399, 0.5258, 0.2359, 0.5256, 0.2321, 0.5252, 0.2289, 0.5246, 0.2262, 0.524, 0.375, 0.2109, 0.375, 0.2188, 0.625, 0.2188, 0.625, 0.2109, 0.125, 0.5078, 0.125, 0.5156, 0.375, 0.5156, 0.375, 0.5078, 0.625, 0.5078, 0.625, 0.5156, 0.875, 0.5156, 0.875, 0.5078, 0.375, 0.5078, 0.375, 0.5156, 0.625, 0.5156, 0.625, 0.5078, 0.375, 0.2266, 0.375, 0.2344, 0.625, 0.2344, 0.625, 0.2266, 0.375, 0.1953, 0.375, 0.2031, 0.625, 0.2031, 0.625, 0.1953, 0.375, 0.5391, 0.375, 0.5469, 0.625, 0.5469, 0.625, 0.5391, 0.625, 0.5391, 0.625, 0.5469, 0.875, 0.5469, 0.875, 0.5391, 0.125, 0.5391, 0.125, 0.5469, 0.375, 0.5469, 0.375, 0.5391, 0.375, 0.5703, 0.375, 0.5781, 0.625, 0.5781, 0.625, 0.5703, 0.7636, 0.5703, 0.7636, 0.5722, 0.7767, 0.5722, 0.7941, 0.5722, 0.7941, 0.5757, 0.7941, 0.5781, 0.875, 0.5781, 0.875, 0.5703, 0.7392, 0.5722, 0.7392, 0.5703, 0.625, 0.5703, 0.625, 0.5781, 0.7086, 0.5781, 0.7086, 0.5768, 0.7086, 0.5722, 0.7261, 0.5722, 0.125, 0.5703, 0.125, 0.5781, 0.375, 0.5781, 0.375, 0.5703, 0.375, 0.1641, 0.375, 0.1719, 0.625, 0.1719, 0.625, 0.1641, 0.375, 0.1328, 0.375, 0.1406, 0.625, 0.1406, 0.625, 0.1328, 0.125, 0.6016, 0.125, 0.6094, 0.375, 0.6094, 0.375, 0.6016, 0.875, 0.6094, 0.875, 0.6016, 0.818, 0.6016, 0.8029, 0.6094, 0.6614, 0.6016, 0.625, 0.6016, 0.625, 0.6094, 0.7736, 0.6094, 0.7747, 0.6088, 0.7832, 0.6044, 0.7136, 0.6044, 0.6614, 0.6044, 0.375, 0.6016, 0.375, 0.6094, 0.625, 0.6094, 0.625, 0.6016, 0.375, 0.2188, 0.375, 0.2266, 0.625, 0.2266, 0.625, 0.2188, 0.2635, 0.5234, 0.375, 0.5234, 0.375, 0.5156, 0.125, 0.5156, 0.125, 0.5234, 0.2247, 0.5234, 0.2241, 0.5232, 0.2222, 0.5224, 0.2212, 0.5216, 0.221, 0.5207, 0.2218, 0.5199, 0.2236, 0.5192, 0.2264, 0.5185, 0.2301, 0.518, 0.2346, 0.5176, 0.2395, 0.5174, 0.2448, 0.5173, 0.25, 0.5174, 0.2549, 0.5176, 0.2593, 0.518, 0.2628, 0.5185, 0.2655, 0.5192, 0.2672, 0.5199, 0.2678, 0.5207, 0.2675, 0.5216, 0.2662, 0.5224, 0.2642, 0.5232, 0.7753, 0.5234, 0.875, 0.5234, 0.875, 0.5156, 0.625, 0.5156, 0.625, 0.5234, 0.7365, 0.5234, 0.7358, 0.5232, 0.7338, 0.5224, 0.7325, 0.5216, 0.7322, 0.5207, 0.7328, 0.5199, 0.7345, 0.5192, 0.7372, 0.5185, 0.7407, 0.518, 0.7451, 0.5176, 0.75, 0.5174, 0.7552, 0.5173, 0.7605, 0.5174, 0.7654, 0.5176, 0.7699, 0.518, 0.7736, 0.5185, 0.7764, 0.5192, 0.7782, 0.5199, 0.779, 0.5207, 0.7788, 0.5216, 0.7778, 0.5224, 0.7759, 0.5232, 0.375, 0.5156, 0.375, 0.5234, 0.625, 0.5234, 0.625, 0.5156, 0.125, 0.5312, 0.125, 0.5391, 0.375, 0.5391, 0.375, 0.5312, 0.625, 0.5312, 0.625, 0.5391, 0.875, 0.5391, 0.875, 0.5312, 0.375, 0.5312, 0.375, 0.5391, 0.625, 0.5391, 0.625, 0.5312, 0.375, 0.2031, 0.375, 0.2109, 0.625, 0.2109, 0.625, 0.2031, 0.375, 0.1875, 0.375, 0.1953, 0.625, 0.1953, 0.625, 0.1875, 0.375, 0.5469, 0.375, 0.5547, 0.625, 0.5547, 0.625, 0.5469, 0.625, 0.5469, 0.625, 0.5547, 0.875, 0.5547, 0.875, 0.5469, 0.125, 0.5469, 0.125, 0.5547, 0.375, 0.5547, 0.375, 0.5469, 0.125, 0.5625, 0.125, 0.5703, 0.375, 0.5703, 0.375, 0.5625, 0.7636, 0.5693, 0.7636, 0.5703, 0.875, 0.5703, 0.875, 0.5625, 0.625, 0.5625, 0.625, 0.5703, 0.7392, 0.5703, 0.7392, 0.5693, 0.7392, 0.5654, 0.7496, 0.5654, 0.7636, 0.5654, 0.375, 0.5625, 0.375, 0.5703, 0.625, 0.5703, 0.625, 0.5625, 0.375, 0.1719, 0.375, 0.1797, 0.625, 0.1797, 0.625, 0.1719, 0.375, 0.1563, 0.375, 0.1641, 0.625, 0.1641, 0.625, 0.1563, 0.375, 0.5781, 0.375, 0.5859, 0.625, 0.5859, 0.625, 0.5781, 0.875, 0.5859, 0.875, 0.5781, 0.7941, 0.5781, 0.792, 0.5803, 0.757, 0.5803, 0.7104, 0.5803, 0.7086, 0.5781, 0.625, 0.5781, 0.625, 0.5859, 0.6893, 0.5859, 0.6868, 0.5842, 0.76, 0.5842, 0.8148, 0.5842, 0.812, 0.5859, 0.125, 0.5781, 0.125, 0.5859, 0.375, 0.5859, 0.375, 0.5781, 0.375, 0.5937, 0.375, 0.6016, 0.625, 0.6016, 0.625, 0.5937, 0.875, 0.6016, 0.875, 0.5937, 0.625, 0.5937, 0.625, 0.6016, 0.6614, 0.6016, 0.6614, 0.5998, 0.6614, 0.5963, 0.7329, 0.5963, 0.8282, 0.5963, 0.818, 0.6016, 0.125, 0.5937, 0.125, 0.6016, 0.375, 0.6016, 0.375, 0.5937, 0.375, 0.1406, 0.375, 0.1484, 0.625, 0.1484, 0.625, 0.1406, 0.375, 0.125, 0.375, 0.1328, 0.625, 0.1328, 0.625, 0.125, 0.125, 0.6094, 0.125, 0.6172, 0.375, 0.6172, 0.375, 0.6094, 0.875, 0.6172, 0.875, 0.6094, 0.8029, 0.6094, 0.7995, 0.6111, 0.7878, 0.6172, 0.704, 0.6139, 0.7102, 0.6172, 0.7232, 0.6172, 0.7176, 0.6142, 0.7346, 0.6141, 0.7474, 0.6141, 0.7533, 0.6172, 0.7681, 0.6172, 0.7633, 0.6147, 0.7736, 0.6094, 0.625, 0.6094, 0.625, 0.6172, 0.6526, 0.6172, 0.6586, 0.6139, 0.6846, 0.6139, 0.375, 0.6094, 0.375, 0.6172, 0.625, 0.6172, 0.625, 0.6094, 0.375, 0.5, 0.375, 0.5078, 0.625, 0.5078, 0.625, 0.5, 0.625, 0.5, 0.625, 0.5078, 0.875, 0.5078, 0.875, 0.5, 0.125, 0.5, 0.125, 0.5078, 0.375, 0.5078, 0.375, 0.5, 0.375, 0.2344, 0.375, 0.2422, 0.625, 0.2422, 0.625, 0.2344, 1.0, 0.7359, 0.9688, 0.7359, 0.9688, 0.6692, 1.0, 0.6692, 0.9688, 0.7359, 0.9375, 0.7359, 0.9375, 0.6692, 0.9688, 0.6692, 0.9375, 0.7359, 0.9062, 0.7359, 0.9062, 0.6692, 0.9375, 0.6692, 0.9062, 0.7359, 0.875, 0.7359, 0.875, 0.6692, 0.9062, 0.6692, 0.875, 0.7359, 0.8438, 0.7359, 0.8438, 0.6692, 0.875, 0.6692, 0.8438, 0.7359, 0.8125, 0.7359, 0.8125, 0.6692, 0.8438, 0.6692, 0.8125, 0.7359, 0.7812, 0.7359, 0.7812, 0.6692, 0.8125, 0.6692, 0.7812, 0.7359, 0.75, 0.7359, 0.75, 0.6692, 0.7812, 0.6692, 0.75, 0.7359, 0.7188, 0.7359, 0.7188, 0.6692, 0.75, 0.6692, 0.7188, 0.7359, 0.6875, 0.7359, 0.6875, 0.6692, 0.7188, 0.6692, 0.6875, 0.7359, 0.6562, 0.7359, 0.6562, 0.6692, 0.6875, 0.6692, 0.6562, 0.7359, 0.625, 0.7359, 0.625, 0.6692, 0.6562, 0.6692, 0.625, 0.7359, 0.5938, 0.7359, 0.5938, 0.6692, 0.625, 0.6692, 0.5938, 0.7359, 0.5625, 0.7359, 0.5625, 0.6692, 0.5938, 0.6692, 0.5625, 0.7359, 0.5312, 0.7359, 0.5312, 0.6692, 0.5625, 0.6692, 0.5312, 0.6692, 0.5312, 0.7359, 0.5, 0.7359, 0.5, 0.6692, 0.5, 0.6692, 0.5, 0.7359, 0.4688, 0.7359, 0.4688, 0.6692, 0.4688, 0.6692, 0.4688, 0.7359, 0.4375, 0.7359, 0.4375, 0.6692, 0.4293, 0.6692, 0.4375, 0.6692, 0.4375, 0.7359, 0.4293, 0.7359, 0.4062, 0.7359, 0.4063, 0.6692, 0.375, 0.7359, 0.375, 0.6692, 0.4063, 0.6692, 0.4062, 0.7359, 0.3438, 0.7359, 0.3438, 0.6692, 0.375, 0.6692, 0.375, 0.7359, 0.3125, 0.7359, 0.3125, 0.6692, 0.3438, 0.6692, 0.3438, 0.7359, 0.2812, 0.7359, 0.2812, 0.6692, 0.3125, 0.6692, 0.3125, 0.7359, 0.25, 0.7359, 0.25, 0.6692, 0.2812, 0.6692, 0.2812, 0.7359, 0.2188, 0.7359, 0.2188, 0.6692, 0.25, 0.6692, 0.25, 0.7359, 0.1875, 0.7359, 0.1875, 0.6692, 0.2188, 0.6692, 0.2188, 0.7359, 0.1562, 0.7359, 0.1562, 0.6692, 0.1875, 0.6692, 0.1875, 0.7359, 0.125, 0.7359, 0.125, 0.6692, 0.1562, 0.6692, 0.1562, 0.7359, 0.09375, 0.7359, 0.09375, 0.6692, 0.125, 0.6692, 0.125, 0.7359, 0.07065, 0.6692, 0.09375, 0.6692, 0.09375, 0.7359, 0.07065, 0.7359, 0.0625, 0.7359, 0.0625, 0.6692, 0.0625, 0.6692, 0.0625, 0.7359, 0.03125, 0.7359, 0.03125, 0.6692, 0.03125, 0.7359, 0.0, 0.7359, 0.0, 0.6692, 0.03125, 0.6692, 0.0, 0.0, 0.0, 0.0, 0.0, 0.0, 0.0, 0.0, 0.0, 0.0, 0.0, 0.0, 0.0, 0.0, 0.0, 0.0, 0.0, 0.0, 0.0, 0.0, 0.0, 0.0, 0.0, 0.0, 0.0, 0.0, 0.0, 0.0, 0.0, 0.0, 0.0, 0.0, 0.0, 0.0, 0.0, 0.0, 0.0, 0.0, 0.0, 0.0, 0.0, 0.0, 0.0, 0.0, 0.0, 0.0, 0.0, 0.0, 0.0, 0.0, 0.0, 0.0, 0.0, 0.0, 0.0, 0.0, 0.0, 0.0, 0.0, 0.0, 0.0, 0.0, 0.0, 0.0, 0.0, 0.0, 0.0, 0.0, 0.0, 0.0, 0.0, 0.0, 0.0, 0.0, 0.0, 0.0, 0.0, 0.0, 0.0, 0.0, 0.0, 0.0, 0.0, 0.0, 0.0, 0.0, 0.0, 0.0, 0.0, 0.0, 0.0, 0.0, 0.0, 0.0, 0.0, 0.0, 0.0, 0.0, 0.0, 0.0, 0.0, 0.0, 0.0, 0.0, 0.0, 0.0, 0.0, 0.0, 0.0, 0.0, 0.0, 0.0, 0.0, 0.0, 0.0, 0.0, 0.0, 0.0, 0.0, 0.0, 0.0, 0.0, 0.0, 0.0, 0.0, 0.0, 0.0, 0.0, 0.0, 0.0, 0.0, 0.0, 0.0, 0.0, 0.0, 0.0, 0.0, 0.0, 0.0, 0.0, 0.0, 0.0, 0.0, 0.0, 0.0, 0.0, 0.0, 0.0, 0.0, 0.0, 0.0, 0.0, 0.0, 0.0, 0.0, 0.0, 0.0, 0.0, 0.0, 0.0, 0.0, 0.0, 0.0, 0.0, 0.0, 0.0, 0.0, 0.0, 0.0, 0.0, 0.0, 0.0, 0.0, 0.0, 0.0, 0.0, 0.0, 0.0, 0.0, 0.0, 0.0, 0.0, 0.0, 0.0, 0.0, 0.0, 0.0, 0.0, 0.0, 0.0, 0.0, 0.0, 0.0, 0.0, 0.0, 0.0, 0.0, 0.0, 0.0, 0.0, 0.0, 0.0, 0.0, 0.0, 0.0, 0.0, 0.0, 0.0, 0.0, 0.0, 0.0, 0.0, 0.0, 0.0, 0.0, 0.0, 0.0, 0.0, 0.0, 0.0, 0.0, 0.0, 0.0, 0.0, 0.0, 0.0, 0.0, 0.0, 0.0, 0.0, 0.0, 0.0, 0.0, 0.0, 0.0, 0.0, 0.0, 0.0, 0.0, 0.0, 0.0, 0.0, 0.0, 0.0, 0.0, 0.0, 0.0, 0.0, 0.0, 0.0, 0.0, 0.0, 0.0, 0.0, 0.0, 0.0, 0.0, 0.0, 0.0, 0.0, 0.0, 0.0, 0.0, 0.0, 0.0, 0.0, 0.0, 0.0, 0.0, 0.0, 0.0, 0.0, 0.0, 0.0, 0.0, 0.0, 0.0, 0.0, 0.0, 0.0, 0.0, 0.0, 0.0, 0.0, 0.0, 0.0, 0.0, 0.0, 0.0, 0.0, 0.0, 0.0, 0.0, 0.0, 0.0, 0.0, 0.0, 0.0, 0.0, 0.0, 0.0, 0.0, 0.0, 0.0, 0.0, 0.0, 0.0, 0.0, 0.0, 0.0, 0.0, 0.0, 0.0, 0.0, 0.0, 0.0, 0.0, 0.0, 0.0, 0.0, 0.0, 0.0, 0.0, 0.0, 0.0, 0.0, 0.0, 0.0, 0.0, 0.0, 0.0, 0.0, 0.0, 0.0, 0.0, 0.0, 0.0, 0.0, 0.0, 0.0, 0.0, 0.0, 0.0, 0.0, 0.0, 0.0, 0.0, 0.0, 0.0, 0.0, 0.0, 0.0, 0.0, 0.0, 0.0, 0.0, 0.0, 0.0, 0.0, 0.0, 0.0, 0.0, 0.0, 0.0, 0.0, 0.0, 0.0, 0.0, 0.0, 0.0, 0.0, 0.0, 0.0, 0.0, 0.0, 0.0, 0.0, 0.0, 0.0, 0.0, 0.0, 0.0, 0.0, 0.0, 0.0, 0.0, 0.0, 0.0, 0.0, 0.0, 0.0, 0.0, 0.0, 0.0, 0.0, 0.0, 0.0, 0.0, 0.0, 0.0, 0.0, 0.0, 0.0, 0.0, 0.0, 0.0, 0.0, 0.0, 0.0, 0.0, 0.0, 0.0, 0.0, 0.0, 0.0, 0.0, 0.0, 0.0, 0.0, 0.0, 0.0, 0.0, 0.0, 0.0, 0.0, 0.0, 0.0, 0.0, 0.0, 0.0, 0.0, 0.0, 0.0, 0.0, 0.0, 0.0, 0.0, 0.0, 0.0, 0.0, 0.0, 0.0, 0.0, 0.0, 0.0, 0.0, 0.0, 0.0, 0.0, 0.0, 0.0, 0.0, 0.0, 0.0, 0.0, 0.0, 0.0, 0.0, 0.0, 0.0, 0.0, 0.0, 0.0, 0.0, 0.0, 0.0, 0.0, 0.0, 0.0, 0.0, 0.0, 0.0, 0.0, 0.0, 0.0, 0.0, 0.0, 0.0, 0.0, 0.0, 0.0, 0.0, 0.0, 0.0, 0.0, 0.0, 0.0, 0.0, 0.0, 0.0, 0.0, 0.0, 0.0, 0.0, 0.0, 0.0, 0.0, 0.0, 0.0, 0.0, 0.0, 0.0, 0.0, 0.0, 0.0, 0.0, 0.0, 0.0, 0.0, 0.0, 0.0, 0.0, 0.0, 0.0, 0.0, 0.0, 0.0, 0.0, 0.0, 0.0, 0.0, 0.0, 0.0, 0.0, 0.0, 0.0, 0.0, 0.0, 0.0, 0.0, 0.0, 0.0, 0.0, 0.0, 0.0, 0.0, 0.0, 0.0, 0.0, 0.0, 0.0, 0.0, 0.0, 0.0, 0.0, 0.0, 0.0, 0.0, 0.0, 0.0, 0.0, 0.0, 0.0, 0.0, 0.0, 0.0, 0.0, 0.0, 0.0, 0.0, 0.0, 0.0, 0.0, 0.0, 0.0, 0.0, 0.0, 0.0, 0.0, 0.0, 0.0, 0.0, 0.0, 0.0, 0.0, 0.0, 0.0, 0.0, 0.0, 0.0, 0.0, 0.0, 0.0, 0.0, 0.0, 0.0, 0.0, 0.0, 0.0, 0.0, 0.0, 0.0, 0.0, 0.0, 0.0, 0.0, 0.0, 0.0, 0.0, 0.0, 0.0, 0.0, 0.0, 0.0, 0.0, 0.0, 0.0, 0.0, 0.0, 0.0, 0.0, 0.0, 0.0, 0.0, 0.0, 0.0, 0.0, 0.0, 0.0, 0.0, 0.0, 0.0, 0.0, 0.0, 0.0, 0.0, 0.0, 0.0, 0.0, 0.0, 0.0, 0.0, 0.0, 0.0, 0.0, 0.0, 0.0, 0.0, 0.0, 0.0, 0.0, 0.0, 0.0, 0.0, 0.0, 0.0, 0.0, 0.0, 0.0, 0.0, 0.0, 0.0, 0.0, 0.0, 0.0, 0.0, 0.0, 0.0, 0.0, 0.0, 0.0, 0.0, 0.0, 0.0, 0.0, 0.0, 0.0, 0.0, 0.0, 0.0, 0.0, 0.0, 0.0, 0.0, 0.0, 0.0, 0.0, 0.0, 0.0, 0.0, 0.0, 0.0, 0.0, 0.0, 0.0, 0.0, 0.0, 0.0, 0.0, 0.0, 0.0, 0.0, 0.0, 0.0, 0.0, 0.0, 0.0, 0.0, 0.0, 0.0, 0.0, 0.0, 0.0, 0.0, 0.0, 0.0, 0.0, 0.0, 0.0, 0.0, 0.0, 0.0, 0.0, 0.0, 0.0, 0.0, 0.0, 0.0, 0.0, 0.0, 0.0, 0.0, 0.0, 0.0, 0.0, 0.0, 0.0, 0.0, 0.0, 0.0, 0.0, 0.0, 0.0, 0.0, 0.0, 0.0, 0.0, 0.0, 0.0, 0.0, 0.0, 0.0, 0.0, 0.0, 0.0, 0.0, 0.0, 0.0, 0.0, 0.0, 0.0, 0.0, 0.0, 0.0, 0.0, 0.0, 0.0, 0.0, 0.0, 0.0, 0.0, 0.0, 0.0, 0.0, 0.0, 0.0, 0.0, 0.0, 0.0, 0.0, 0.0, 0.0, 0.0, 0.0, 0.0, 0.0, 0.0, 0.0, 0.0, 0.0, 0.0, 0.0, 0.0, 0.0, 0.0, 0.0, 0.0, 0.0, 0.0, 0.0, 0.0, 0.0, 0.0, 0.0, 0.0, 0.0, 0.0, 0.0, 0.0, 0.0, 0.0, 0.0, 0.0, 0.0, 0.0, 0.0, 0.0, 0.0, 0.0, 0.0, 0.0, 0.0, 0.0, 0.0, 0.0, 0.0, 0.0, 0.0, 0.0, 0.0, 0.0, 0.0, 0.0, 0.0, 0.0, 0.0, 0.0, 0.0, 0.0, 0.0, 0.0, 0.0, 0.0, 0.0, 0.0, 0.0, 0.0, 0.0, 0.0, 0.0, 0.0, 0.0, 0.0, 0.0, 0.0, 0.0, 0.0, 0.0, 0.0, 0.0, 0.0, 0.0, 0.0, 0.0, 0.0, 0.0, 0.0, 0.0, 0.0, 0.0, 0.0, 0.0, 0.0, 0.0, 0.0, 0.0, 0.0, 0.0, 0.0, 0.0, 0.0, 0.0, 0.0, 0.0, 0.0, 0.0, 0.0, 0.0, 0.0, 0.0, 0.0, 0.0, 0.0, 0.0, 0.0, 0.0, 0.0, 0.0, 0.0, 0.0, 0.0, 0.0, 0.0, 0.0, 0.0, 0.0, 0.0, 0.0, 0.0, 0.0, 0.0, 0.0, 0.0, 0.0, 0.0, 0.0, 0.0, 0.0, 0.0, 0.0, 0.0, 0.0, 0.0, 0.0, 0.0, 0.0, 0.0, 0.0, 0.0, 0.0, 0.0, 0.0, 0.0, 0.0, 0.0, 0.0, 0.0, 0.0, 0.0, 0.0, 0.0, 0.0, 0.0, 0.0, 0.0, 0.0, 0.0, 0.0, 0.0, 0.0, 0.0, 0.0, 0.0, 0.0, 0.0, 0.0, 0.0, 0.0, 0.0, 0.0, 0.0, 0.0, 0.0, 0.0, 0.0, 0.0, 0.0, 0.0, 0.0, 0.0, 0.0, 0.0, 0.0, 0.0, 0.0, 0.0, 0.0, 0.0, 0.0, 0.0, 0.0, 0.0, 0.0, 0.0, 0.0, 0.0, 0.0, 0.0, 0.0, 0.0, 0.0, 0.0, 0.0, 0.0, 0.0, 0.0, 0.0, 0.0, 0.0, 0.0, 0.0, 0.0, 0.0, 0.0, 0.0, 0.0, 0.0, 0.0, 0.0, 0.0, 0.0, 0.0, 0.0, 0.0, 0.0, 0.0, 0.0, 0.0, 0.0, 0.0, 0.0, 0.0, 0.0, 0.0, 0.0, 0.0, 0.0, 0.0, 0.0, 0.0, 0.0, 0.0, 0.0, 0.0, 0.0, 0.0, 0.0, 0.0, 0.0, 0.0, 0.0, 0.0, 0.0, 0.0, 0.0, 0.0, 0.0, 0.0, 0.0, 0.0, 0.0, 0.0, 0.0, 0.0, 0.0, 0.0, 0.0, 0.0, 0.0, 0.0, 0.0, 0.0, 0.0, 0.0, 0.0, 0.0, 0.0, 0.0, 0.0, 0.0, 0.0, 0.0, 0.0, 0.0, 0.0, 0.0, 0.0, 0.0, 0.0, 0.0, 0.0, 0.0, 0.0, 0.0, 0.0, 0.0, 0.0, 0.0, 0.0, 0.0, 0.0, 0.0, 0.0, 0.0, 0.0, 0.0, 0.0, 0.0, 0.0, 0.0, 0.0, 0.0, 0.0, 0.0, 0.0, 0.0, 0.0, 0.0, 0.0, 0.0, 0.0, 0.0, 0.0, 0.0, 0.0, 0.0, 0.0, 0.0, 0.0, 0.0, 0.0, 0.0, 0.0, 0.0, 0.0, 0.0, 0.0, 0.0, 0.0, 0.0, 0.0, 0.0, 0.0, 0.0, 0.0, 0.0, 0.0, 0.0, 0.0, 0.0, 0.0, 0.0])
me_cube.update()

# ---- objects
ob_cube = bpy.data.objects.new('Cube', me_cube)

# ---- transforms, parenting, visibility, modifiers, constraints
ob_cube.location = (0.2809, 0.0, 1.0)
ob_cube.rotation_euler = (-0.0, 3.142, -0.0)
ob_cube.scale = (15.0, 50.72, 1.0)

# ---- collection membership
col_collection.objects.link(ob_cube)

# ---- scene / render settings (as saved in the file)
scene.frame_start = 1; scene.frame_end = 250; scene.frame_set(1)
scene.render.engine = 'BLENDER_EEVEE_NEXT'
scene.cycles.sampling_pattern = 'TABULATED_SOBOL'
scene.unit_settings.scale_length = 0.001
bpy.context.view_layer.update()

# ---- added for rendering (the .blend has no active camera and no usable light): camera, sun
cam_auto = bpy.data.cameras.new('AutoCamera')
cam_auto.lens = 50.0
cam_auto.sensor_width = 36.0
cam_auto.clip_end = 1706.63
ob_auto_camera = bpy.data.objects.new('AutoCamera', cam_auto)
scene.collection.objects.link(ob_auto_camera)
ob_auto_camera.location = (97.7263, -116.693, 78.7956)
ob_auto_camera.rotation_euler = (1.09748, -7.21219e-08, 0.694738)
scene.camera = ob_auto_camera
light_auto_sun = bpy.data.lights.new('AutoSun', 'SUN')
light_auto_sun.energy = 3.0
light_auto_sun.angle = 0.0523599
ob_auto_sun = bpy.data.objects.new('AutoSun', light_auto_sun)
scene.collection.objects.link(ob_auto_sun)
ob_auto_sun.rotation_euler = (0.872665, 0.174533, 0.523599)
bpy.context.view_layer.update()
